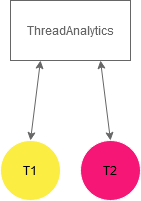

The diagram above was exported from draw.io. Its source (the exported page's mxGraphModel, read from the mxfile embedded in the PNG):
<mxGraphModel dx="1422" dy="752" grid="1" gridSize="10" guides="1" tooltips="1" connect="1" arrows="1" fold="1" page="1" pageScale="1" pageWidth="850" pageHeight="1100" math="0" shadow="0">
  <root>
    <mxCell id="0" />
    <mxCell id="1" parent="0" />
    <mxCell id="Kb6VKqcTjLvADGdq1N15-7" value="T2" style="ellipse;whiteSpace=wrap;html=1;strokeColor=#FFFFFF;fillColor=#F51676;" parent="1" vertex="1">
      <mxGeometry x="330" y="170" width="60" height="60" as="geometry" />
    </mxCell>
    <mxCell id="Kb6VKqcTjLvADGdq1N15-10" value="ThreadAnalytics" style="rounded=0;whiteSpace=wrap;html=1;fillColor=#FFFFFF;strokeColor=#666666;fontColor=#666666;" parent="1" vertex="1">
      <mxGeometry x="260" y="30" width="120" height="60" as="geometry" />
    </mxCell>
    <mxCell id="Kb6VKqcTjLvADGdq1N15-11" value="" style="endArrow=classic;startArrow=classic;html=1;exitX=0.5;exitY=0;exitDx=0;exitDy=0;entryX=0.25;entryY=1;entryDx=0;entryDy=0;strokeColor=#666666;" parent="1" source="Kb6VKqcTjLvADGdq1N15-14" target="Kb6VKqcTjLvADGdq1N15-10" edge="1">
      <mxGeometry width="50" height="50" relative="1" as="geometry">
        <mxPoint x="270" y="175" as="sourcePoint" />
        <mxPoint x="280" y="90" as="targetPoint" />
      </mxGeometry>
    </mxCell>
    <mxCell id="Kb6VKqcTjLvADGdq1N15-12" value="" style="endArrow=classic;startArrow=classic;html=1;exitX=0.5;exitY=0;exitDx=0;exitDy=0;entryX=0.75;entryY=1;entryDx=0;entryDy=0;strokeColor=#666666;" parent="1" source="Kb6VKqcTjLvADGdq1N15-7" target="Kb6VKqcTjLvADGdq1N15-10" edge="1">
      <mxGeometry width="50" height="50" relative="1" as="geometry">
        <mxPoint x="255" y="220" as="sourcePoint" />
        <mxPoint x="310" y="90" as="targetPoint" />
      </mxGeometry>
    </mxCell>
    <mxCell id="Kb6VKqcTjLvADGdq1N15-14" value="T1" style="ellipse;whiteSpace=wrap;html=1;strokeColor=#FFFFFF;fillColor=#FBED42;" parent="1" vertex="1">
      <mxGeometry x="250" y="170" width="60" height="60" as="geometry" />
    </mxCell>
  </root>
</mxGraphModel>